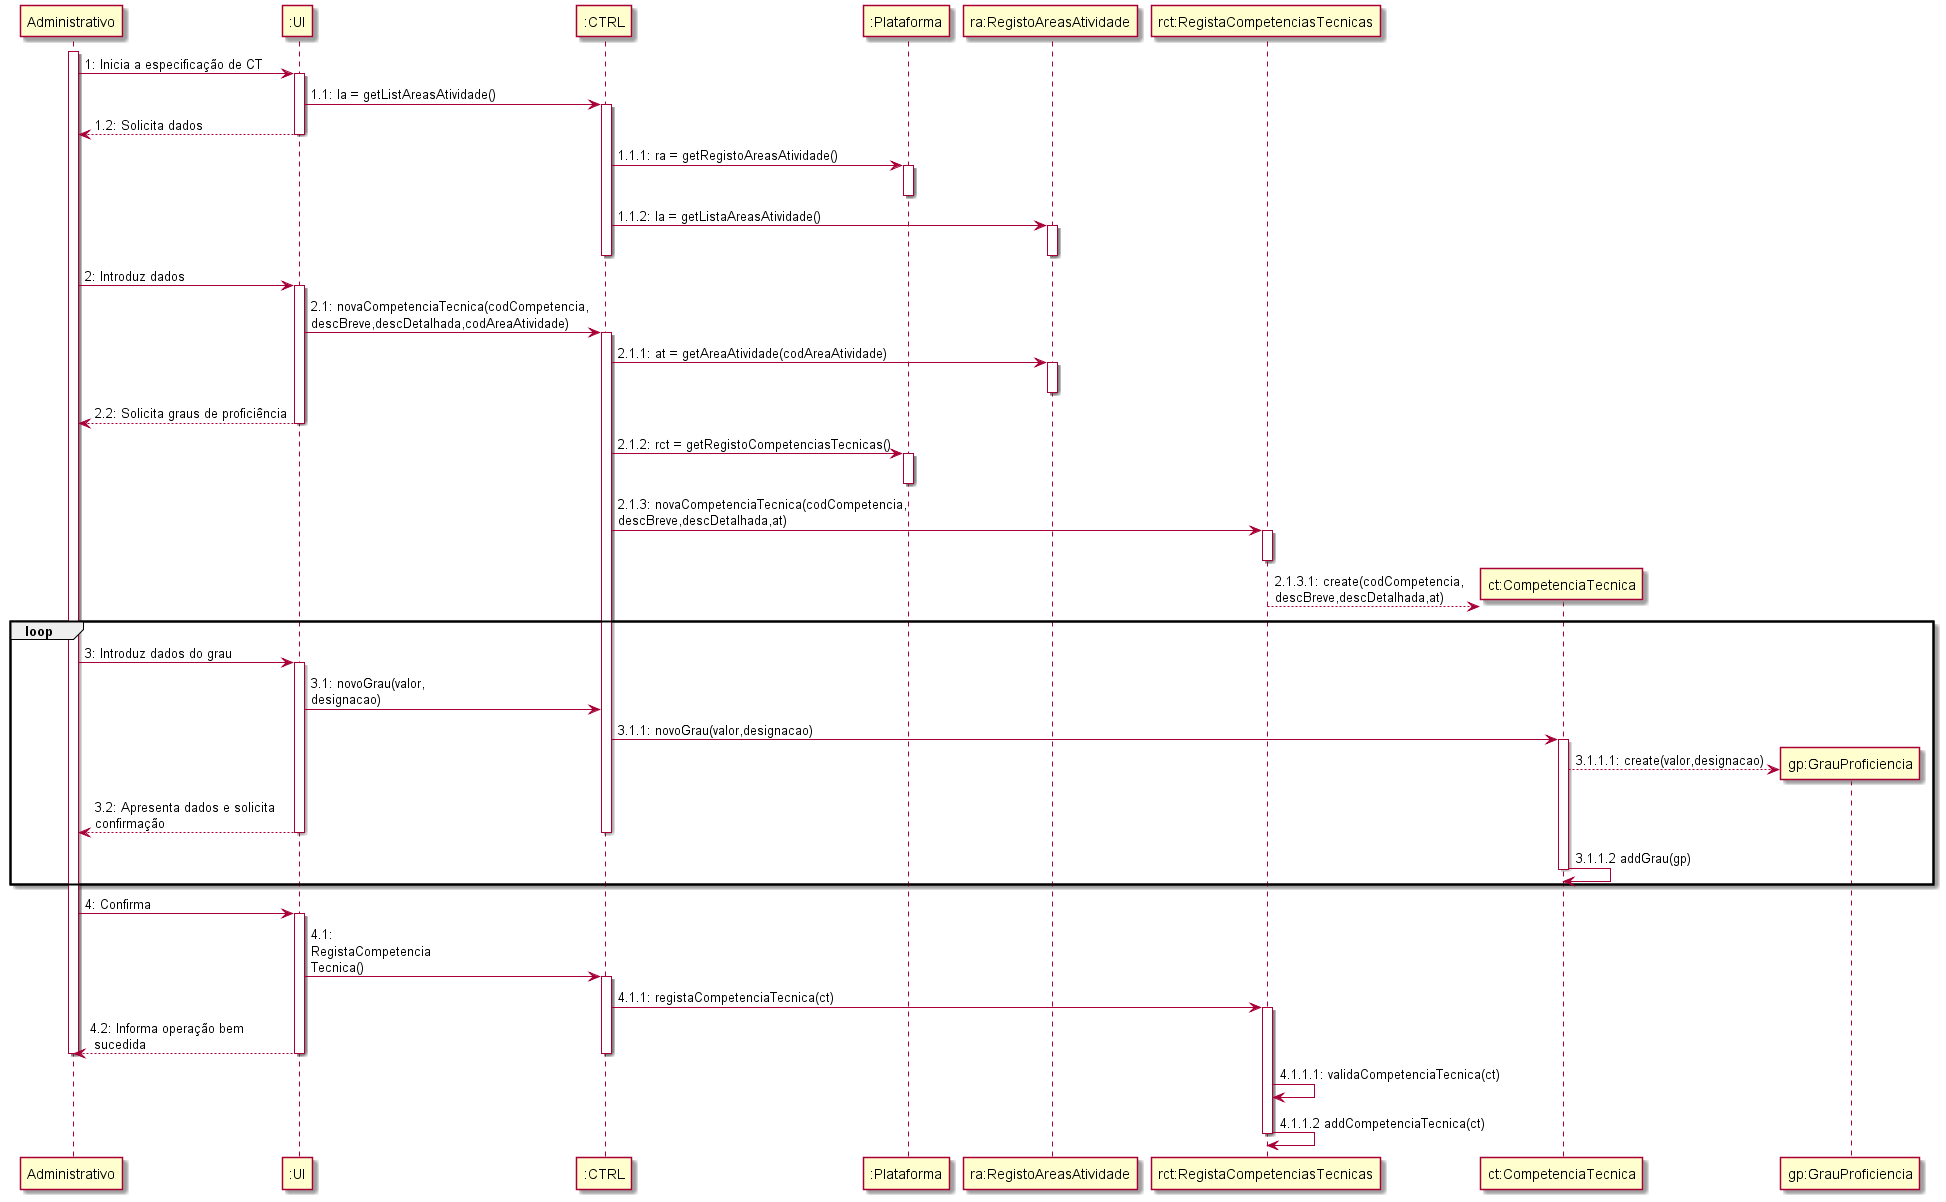

The diagram above was rendered by PlantUML. Its source (embedded in the PNG):
@startuml
participant Administrativo
activate Administrativo
Administrativo -> ":UI": 1: Inicia a especificação de CT 
activate ":UI"
":UI" -> ":CTRL" : 1.1: la = getListAreasAtividade()
activate ":CTRL"
":UI" --> Administrativo : 1.2: Solicita dados
deactivate ":UI"
":CTRL" -> ":Plataforma" : 1.1.1: ra = getRegistoAreasAtividade()
activate ":Plataforma"
deactivate ":Plataforma"
":CTRL" -> "ra:RegistoAreasAtividade" : 1.1.2: la = getListaAreasAtividade()
activate "ra:RegistoAreasAtividade"
deactivate "ra:RegistoAreasAtividade"
deactivate ":CTRL"
Administrativo -> ":UI": 2: Introduz dados
activate ":UI"
":UI" -> ":CTRL" : 2.1: novaCompetenciaTecnica(codCompetencia,\ndescBreve,descDetalhada,codAreaAtividade)
activate ":CTRL"
":CTRL" -> "ra:RegistoAreasAtividade" : 2.1.1: at = getAreaAtividade(codAreaAtividade)
activate "ra:RegistoAreasAtividade"
deactivate "ra:RegistoAreasAtividade"
":UI" --> Administrativo : 2.2: Solicita graus de proficiência
deactivate ":UI"
":CTRL" -> ":Plataforma" : 2.1.2: rct = getRegistoCompetenciasTecnicas()
activate ":Plataforma"
deactivate ":Plataforma"
":CTRL" -> "rct:RegistaCompetenciasTecnicas" : 2.1.3: novaCompetenciaTecnica(codCompetencia,\ndescBreve,descDetalhada,at)
activate "rct:RegistaCompetenciasTecnicas"
deactivate "rct:RegistaCompetenciasTecnicas"
"rct:RegistaCompetenciasTecnicas" --> "ct:CompetenciaTecnica" ** : 2.1.3.1: create(codCompetencia,\ndescBreve,descDetalhada,at)
loop
Administrativo -> ":UI": 3: Introduz dados do grau
activate ":UI"
":UI" -> ":CTRL" : 3.1: novoGrau(valor,\ndesignacao)
":CTRL" -> "ct:CompetenciaTecnica" : 3.1.1: novoGrau(valor,designacao)
activate "ct:CompetenciaTecnica"
"ct:CompetenciaTecnica" --> "gp:GrauProficiencia" ** : 3.1.1.1: create(valor,designacao)
":UI" --> Administrativo : 3.2: Apresenta dados e solicita\nconfirmação
deactivate ":UI"
deactivate ":CTRL"
"ct:CompetenciaTecnica" -> "ct:CompetenciaTecnica" : 3.1.1.2 addGrau(gp)
deactivate "ct:CompetenciaTecnica"
end
Administrativo -> ":UI": 4: Confirma
activate ":UI"
":UI" -> ":CTRL" : 4.1: \nRegistaCompetencia\nTecnica()
activate ":CTRL"
":CTRL" -> "rct:RegistaCompetenciasTecnicas" : 4.1.1: registaCompetenciaTecnica(ct)
activate "rct:RegistaCompetenciasTecnicas"
":UI" --> Administrativo : 4.2: Informa operação bem\n sucedida
deactivate ":UI"
deactivate ":CTRL"
deactivate Administrativo
"rct:RegistaCompetenciasTecnicas" -> "rct:RegistaCompetenciasTecnicas" : 4.1.1.1: validaCompetenciaTecnica(ct)
"rct:RegistaCompetenciasTecnicas" -> "rct:RegistaCompetenciasTecnicas" : 4.1.1.2 addCompetenciaTecnica(ct)
deactivate "rct:RegistaCompetenciasTecnicas"
@enduml